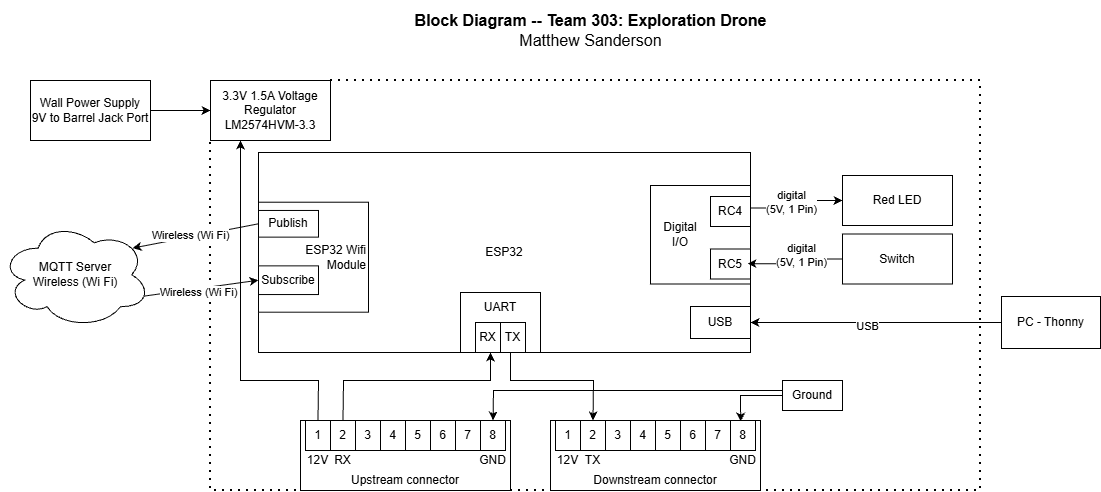

The diagram above was exported from draw.io. Its source (the exported page's mxGraphModel, read from the mxfile embedded in the PNG):
<mxGraphModel dx="1388" dy="648" grid="1" gridSize="10" guides="1" tooltips="1" connect="1" arrows="1" fold="1" page="1" pageScale="1" pageWidth="827" pageHeight="1169" math="0" shadow="0">
  <root>
    <mxCell id="0" />
    <mxCell id="1" parent="0" />
    <mxCell id="LJPs0a7fSeEYeyqodHR9-161" parent="1" style="text;html=1;strokeColor=none;fillColor=none;align=center;verticalAlign=middle;whiteSpace=wrap;rounded=0;fontSize=16;" value="&lt;div style=&quot;font-size: 16px&quot;&gt;&lt;b style=&quot;font-size: 16px&quot;&gt;Block Diagram -- Team 303: Exploration Drone&lt;/b&gt;&lt;/div&gt;&lt;div style=&quot;font-size: 16px&quot;&gt;Matthew Sanderson&lt;br style=&quot;font-size: 16px&quot;&gt;&lt;/div&gt;" vertex="1">
      <mxGeometry height="60" width="721.38" x="360" y="110" as="geometry" />
    </mxCell>
    <mxCell id="5295RYL55HjMznp0s4Yx-22" parent="1" style="rounded=0;whiteSpace=wrap;html=1;verticalAlign=top;fillColor=none;movable=1;resizable=1;rotatable=1;deletable=1;editable=1;locked=0;connectable=1;" value="" vertex="1">
      <mxGeometry height="200" width="492" x="388" y="262" as="geometry" />
    </mxCell>
    <mxCell id="5295RYL55HjMznp0s4Yx-25" connectable="0" parent="1" style="group" value="" vertex="1">
      <mxGeometry height="114.71" width="110" x="388" y="307" as="geometry" />
    </mxCell>
    <mxCell id="5295RYL55HjMznp0s4Yx-26" parent="5295RYL55HjMznp0s4Yx-25" style="rounded=0;whiteSpace=wrap;html=1;align=right;" value="ESP32 Wifi&lt;br&gt;Module" vertex="1">
      <mxGeometry height="110" width="110" y="4.71" as="geometry" />
    </mxCell>
    <mxCell id="5295RYL55HjMznp0s4Yx-27" parent="5295RYL55HjMznp0s4Yx-25" style="rounded=0;whiteSpace=wrap;html=1;" value="Publish" vertex="1">
      <mxGeometry height="26.69" width="60" y="12.96" as="geometry" />
    </mxCell>
    <mxCell id="5295RYL55HjMznp0s4Yx-29" parent="5295RYL55HjMznp0s4Yx-25" style="rounded=0;whiteSpace=wrap;html=1;" value="Subscribe" vertex="1">
      <mxGeometry height="28.7" width="60" y="68.35" as="geometry" />
    </mxCell>
    <mxCell id="5295RYL55HjMznp0s4Yx-68" parent="1" style="rounded=0;whiteSpace=wrap;html=1;" value="3.3V 1.5A Voltage Regulator&lt;div&gt;LM2574HVM-3.3&lt;/div&gt;" vertex="1">
      <mxGeometry height="60" width="120" x="340" y="190" as="geometry" />
    </mxCell>
    <mxCell id="5295RYL55HjMznp0s4Yx-69" edge="1" parent="1" source="5295RYL55HjMznp0s4Yx-68" style="endArrow=none;dashed=1;html=1;dashPattern=1 3;strokeWidth=2;rounded=0;exitX=1;exitY=0;exitDx=0;exitDy=0;entryX=0;entryY=1;entryDx=0;entryDy=0;" target="5295RYL55HjMznp0s4Yx-68" value="">
      <mxGeometry height="50" relative="1" width="50" as="geometry">
        <Array as="points">
          <mxPoint x="1110" y="190" />
          <mxPoint x="1110" y="600" />
          <mxPoint x="340" y="600" />
        </Array>
        <mxPoint x="359" y="390" as="sourcePoint" />
        <mxPoint x="409" y="340" as="targetPoint" />
      </mxGeometry>
    </mxCell>
    <mxCell id="5295RYL55HjMznp0s4Yx-78" edge="1" parent="1" source="5295RYL55HjMznp0s4Yx-79" style="edgeStyle=orthogonalEdgeStyle;rounded=0;orthogonalLoop=1;jettySize=auto;html=1;entryX=0;entryY=0.5;entryDx=0;entryDy=0;" target="5295RYL55HjMznp0s4Yx-68" value="">
      <mxGeometry relative="1" as="geometry">
        <mxPoint x="-67" y="220.5" as="targetPoint" />
      </mxGeometry>
    </mxCell>
    <mxCell id="5295RYL55HjMznp0s4Yx-79" parent="1" style="rounded=0;whiteSpace=wrap;html=1;" value="&lt;div&gt;Wall Power Supply&lt;/div&gt;&lt;div&gt;9V to Barrel Jack Port&lt;/div&gt;" vertex="1">
      <mxGeometry height="60" width="120" x="160" y="190" as="geometry" />
    </mxCell>
    <mxCell id="5295RYL55HjMznp0s4Yx-80" parent="1" style="rounded=0;whiteSpace=wrap;html=1;fillColor=none;verticalAlign=top;" value="" vertex="1">
      <mxGeometry height="98.5" width="100" x="780" y="295" as="geometry" />
    </mxCell>
    <mxCell id="5295RYL55HjMznp0s4Yx-81" parent="1" style="rounded=0;whiteSpace=wrap;html=1;" value="RC4" vertex="1">
      <mxGeometry height="30" width="40" x="840" y="306" as="geometry" />
    </mxCell>
    <mxCell id="5295RYL55HjMznp0s4Yx-82" parent="1" style="rounded=0;whiteSpace=wrap;html=1;" value="RC5" vertex="1">
      <mxGeometry height="30" width="40" x="840" y="358.5" as="geometry" />
    </mxCell>
    <mxCell id="5295RYL55HjMznp0s4Yx-83" parent="1" style="rounded=0;whiteSpace=wrap;html=1;" value="Red LED" vertex="1">
      <mxGeometry height="50" width="110" x="972" y="285" as="geometry" />
    </mxCell>
    <mxCell id="5295RYL55HjMznp0s4Yx-84" parent="1" style="rounded=0;whiteSpace=wrap;html=1;" value="&lt;div&gt;Switch&lt;/div&gt;" vertex="1">
      <mxGeometry height="50" width="110" x="972" y="343.5" as="geometry" />
    </mxCell>
    <mxCell id="5295RYL55HjMznp0s4Yx-85" parent="1" style="text;html=1;align=center;verticalAlign=middle;whiteSpace=wrap;rounded=0;" value="Digital&lt;div&gt;I/O&lt;/div&gt;" vertex="1">
      <mxGeometry height="30" width="60" x="780" y="328.5" as="geometry" />
    </mxCell>
    <mxCell id="5295RYL55HjMznp0s4Yx-86" edge="1" parent="1" source="5295RYL55HjMznp0s4Yx-80" style="edgeStyle=orthogonalEdgeStyle;rounded=0;orthogonalLoop=1;jettySize=auto;html=1;exitX=1;exitY=0.229;exitDx=0;exitDy=0;exitPerimeter=0;" target="5295RYL55HjMznp0s4Yx-83" value="">
      <mxGeometry relative="1" as="geometry">
        <Array as="points" />
        <mxPoint x="638" y="312.5" as="sourcePoint" />
        <mxPoint x="738" y="315" as="targetPoint" />
      </mxGeometry>
    </mxCell>
    <mxCell id="5295RYL55HjMznp0s4Yx-87" connectable="0" parent="5295RYL55HjMznp0s4Yx-86" style="edgeLabel;html=1;align=center;verticalAlign=middle;resizable=0;points=[];" value="digital&lt;div&gt;(5V, 1 Pin)&lt;/div&gt;" vertex="1">
      <mxGeometry relative="1" x="0.1829" as="geometry">
        <mxPoint x="-11" y="2" as="offset" />
      </mxGeometry>
    </mxCell>
    <mxCell id="5295RYL55HjMznp0s4Yx-88" edge="1" parent="1" source="5295RYL55HjMznp0s4Yx-84" style="edgeStyle=orthogonalEdgeStyle;rounded=0;orthogonalLoop=1;jettySize=auto;html=1;entryX=0.925;entryY=0.489;entryDx=0;entryDy=0;entryPerimeter=0;exitX=0;exitY=0.5;exitDx=0;exitDy=0;" target="5295RYL55HjMznp0s4Yx-82" value="">
      <mxGeometry relative="1" as="geometry">
        <Array as="points">
          <mxPoint x="920" y="369" />
          <mxPoint x="920" y="373" />
        </Array>
        <mxPoint x="733" y="372.5" as="sourcePoint" />
        <mxPoint x="623" y="362.5" as="targetPoint" />
      </mxGeometry>
    </mxCell>
    <mxCell id="5295RYL55HjMznp0s4Yx-89" connectable="0" parent="5295RYL55HjMznp0s4Yx-88" style="edgeLabel;html=1;align=center;verticalAlign=middle;resizable=0;points=[];" value="digital&lt;div&gt;(5V, 1 Pin)&lt;/div&gt;" vertex="1">
      <mxGeometry relative="1" x="-0.2867" as="geometry">
        <mxPoint x="-6" y="-4" as="offset" />
      </mxGeometry>
    </mxCell>
    <mxCell id="Y12WuvIi-4yGXczCESL_-1" parent="1" style="ellipse;shape=cloud;whiteSpace=wrap;html=1;" value="MQTT Server&lt;br&gt;Wireless (Wi Fi)" vertex="1">
      <mxGeometry height="106.5" width="150" x="130" y="331" as="geometry" />
    </mxCell>
    <mxCell id="Y12WuvIi-4yGXczCESL_-2" edge="1" parent="1" source="Y12WuvIi-4yGXczCESL_-1" style="endArrow=classic;html=1;rounded=0;exitX=0.96;exitY=0.7;exitDx=0;exitDy=0;exitPerimeter=0;entryX=0;entryY=0.5;entryDx=0;entryDy=0;" target="5295RYL55HjMznp0s4Yx-29" value="">
      <mxGeometry height="50" relative="1" width="50" as="geometry">
        <mxPoint x="290" y="320" as="sourcePoint" />
        <mxPoint x="340" y="270" as="targetPoint" />
      </mxGeometry>
    </mxCell>
    <mxCell id="Y12WuvIi-4yGXczCESL_-5" connectable="0" parent="Y12WuvIi-4yGXczCESL_-2" style="edgeLabel;html=1;align=center;verticalAlign=middle;resizable=0;points=[];" value="Wireless (Wi Fi)" vertex="1">
      <mxGeometry relative="1" x="-0.0769" y="-3" as="geometry">
        <mxPoint as="offset" />
      </mxGeometry>
    </mxCell>
    <mxCell id="Y12WuvIi-4yGXczCESL_-3" edge="1" parent="1" source="5295RYL55HjMznp0s4Yx-27" style="endArrow=classic;html=1;rounded=0;exitX=0;exitY=0.5;exitDx=0;exitDy=0;entryX=0.88;entryY=0.25;entryDx=0;entryDy=0;entryPerimeter=0;" target="Y12WuvIi-4yGXczCESL_-1" value="">
      <mxGeometry height="50" relative="1" width="50" as="geometry">
        <mxPoint x="-80" y="356" as="sourcePoint" />
        <mxPoint x="34" y="340" as="targetPoint" />
      </mxGeometry>
    </mxCell>
    <mxCell id="Y12WuvIi-4yGXczCESL_-4" connectable="0" parent="Y12WuvIi-4yGXczCESL_-3" style="edgeLabel;html=1;align=center;verticalAlign=middle;resizable=0;points=[];" value="Wireless (Wi Fi)" vertex="1">
      <mxGeometry relative="1" x="0.2064" as="geometry">
        <mxPoint x="8" y="-3" as="offset" />
      </mxGeometry>
    </mxCell>
    <mxCell id="Y12WuvIi-4yGXczCESL_-19" parent="1" style="rounded=0;whiteSpace=wrap;html=1;" value="USB" vertex="1">
      <mxGeometry height="32" width="60" x="820" y="416" as="geometry" />
    </mxCell>
    <mxCell id="Y12WuvIi-4yGXczCESL_-20" parent="1" style="rounded=0;whiteSpace=wrap;html=1;" value="PC - Thonny" vertex="1">
      <mxGeometry height="52" width="99" x="1131" y="406" as="geometry" />
    </mxCell>
    <mxCell id="Y12WuvIi-4yGXczCESL_-21" edge="1" parent="1" source="Y12WuvIi-4yGXczCESL_-20" style="endArrow=classic;html=1;rounded=0;exitX=0;exitY=0.5;exitDx=0;exitDy=0;entryX=1;entryY=0.5;entryDx=0;entryDy=0;" target="Y12WuvIi-4yGXczCESL_-19" value="">
      <mxGeometry height="50" relative="1" width="50" as="geometry">
        <mxPoint x="610" y="430" as="sourcePoint" />
        <mxPoint x="660" y="380" as="targetPoint" />
      </mxGeometry>
    </mxCell>
    <mxCell id="Y12WuvIi-4yGXczCESL_-22" connectable="0" parent="Y12WuvIi-4yGXczCESL_-21" style="edgeLabel;html=1;align=center;verticalAlign=middle;resizable=0;points=[];" value="USB" vertex="1">
      <mxGeometry relative="1" x="0.1522" y="3" as="geometry">
        <mxPoint x="11" y="1" as="offset" />
      </mxGeometry>
    </mxCell>
    <mxCell id="Y12WuvIi-4yGXczCESL_-24" parent="1" style="text;html=1;whiteSpace=wrap;strokeColor=none;fillColor=none;align=center;verticalAlign=middle;rounded=0;" value="ESP32" vertex="1">
      <mxGeometry height="23" width="54" x="607" y="350.5" as="geometry" />
    </mxCell>
    <mxCell id="l-HjrX4urc__hPspPB0L-2" parent="1" style="whiteSpace=wrap;html=1;" value="" vertex="1">
      <mxGeometry height="60" width="80" x="590" y="402" as="geometry" />
    </mxCell>
    <mxCell id="l-HjrX4urc__hPspPB0L-3" parent="1" style="text;html=1;whiteSpace=wrap;strokeColor=none;fillColor=none;align=center;verticalAlign=middle;rounded=0;" value="UART" vertex="1">
      <mxGeometry height="30" width="60" x="600" y="402" as="geometry" />
    </mxCell>
    <mxCell id="l-HjrX4urc__hPspPB0L-4" parent="1" style="whiteSpace=wrap;html=1;" value="RX" vertex="1">
      <mxGeometry height="30" width="25" x="605" y="432" as="geometry" />
    </mxCell>
    <mxCell id="l-HjrX4urc__hPspPB0L-5" parent="1" style="whiteSpace=wrap;html=1;" value="TX" vertex="1">
      <mxGeometry height="30" width="25" x="630" y="432" as="geometry" />
    </mxCell>
    <mxCell id="l-HjrX4urc__hPspPB0L-6" connectable="0" parent="1" style="group" value="" vertex="1">
      <mxGeometry height="70" width="210" x="680.0000000000001" y="530" as="geometry" />
    </mxCell>
    <mxCell id="l-HjrX4urc__hPspPB0L-7" parent="l-HjrX4urc__hPspPB0L-6" style="whiteSpace=wrap;html=1;direction=east;" value="" vertex="1">
      <mxGeometry height="70" width="210" as="geometry" />
    </mxCell>
    <mxCell id="l-HjrX4urc__hPspPB0L-8" parent="l-HjrX4urc__hPspPB0L-6" style="text;html=1;whiteSpace=wrap;strokeColor=none;fillColor=none;align=center;verticalAlign=middle;rounded=0;direction=east;" value="Downstream connector" vertex="1">
      <mxGeometry height="20" width="210" y="50" as="geometry" />
    </mxCell>
    <mxCell id="l-HjrX4urc__hPspPB0L-9" parent="l-HjrX4urc__hPspPB0L-6" style="whiteSpace=wrap;html=1;direction=east;" value="1" vertex="1">
      <mxGeometry height="30" width="25" x="5" as="geometry" />
    </mxCell>
    <mxCell id="l-HjrX4urc__hPspPB0L-10" parent="l-HjrX4urc__hPspPB0L-6" style="whiteSpace=wrap;html=1;direction=east;" value="2" vertex="1">
      <mxGeometry height="30" width="25" x="30" as="geometry" />
    </mxCell>
    <mxCell id="l-HjrX4urc__hPspPB0L-11" parent="l-HjrX4urc__hPspPB0L-6" style="whiteSpace=wrap;html=1;direction=east;" value="3" vertex="1">
      <mxGeometry height="30" width="25" x="55" as="geometry" />
    </mxCell>
    <mxCell id="l-HjrX4urc__hPspPB0L-12" parent="l-HjrX4urc__hPspPB0L-6" style="whiteSpace=wrap;html=1;direction=east;" value="4" vertex="1">
      <mxGeometry height="30" width="25" x="80" as="geometry" />
    </mxCell>
    <mxCell id="l-HjrX4urc__hPspPB0L-13" parent="l-HjrX4urc__hPspPB0L-6" style="whiteSpace=wrap;html=1;direction=east;" value="5" vertex="1">
      <mxGeometry height="30" width="25" x="105" as="geometry" />
    </mxCell>
    <mxCell id="l-HjrX4urc__hPspPB0L-14" parent="l-HjrX4urc__hPspPB0L-6" style="whiteSpace=wrap;html=1;direction=east;" value="6" vertex="1">
      <mxGeometry height="30" width="25" x="130" as="geometry" />
    </mxCell>
    <mxCell id="l-HjrX4urc__hPspPB0L-15" parent="l-HjrX4urc__hPspPB0L-6" style="whiteSpace=wrap;html=1;direction=east;" value="7" vertex="1">
      <mxGeometry height="30" width="25" x="155" as="geometry" />
    </mxCell>
    <mxCell id="l-HjrX4urc__hPspPB0L-16" parent="l-HjrX4urc__hPspPB0L-6" style="whiteSpace=wrap;html=1;direction=east;" value="8" vertex="1">
      <mxGeometry height="30" width="25" x="180" as="geometry" />
    </mxCell>
    <mxCell id="l-HjrX4urc__hPspPB0L-17" parent="l-HjrX4urc__hPspPB0L-6" style="text;html=1;whiteSpace=wrap;strokeColor=none;fillColor=none;align=center;verticalAlign=middle;rounded=0;direction=east;" value="12V" vertex="1">
      <mxGeometry height="20" width="25" x="5" y="30" as="geometry" />
    </mxCell>
    <mxCell id="l-HjrX4urc__hPspPB0L-18" parent="l-HjrX4urc__hPspPB0L-6" style="text;html=1;whiteSpace=wrap;strokeColor=none;fillColor=none;align=center;verticalAlign=middle;rounded=0;direction=east;" value="TX" vertex="1">
      <mxGeometry height="20" width="25" x="30" y="30" as="geometry" />
    </mxCell>
    <mxCell id="l-HjrX4urc__hPspPB0L-19" parent="l-HjrX4urc__hPspPB0L-6" style="text;html=1;whiteSpace=wrap;strokeColor=none;fillColor=none;align=center;verticalAlign=middle;rounded=0;direction=east;" value="GND" vertex="1">
      <mxGeometry height="20" width="25" x="180" y="30" as="geometry" />
    </mxCell>
    <mxCell id="l-HjrX4urc__hPspPB0L-20" connectable="0" parent="1" style="group" value="" vertex="1">
      <mxGeometry height="70" width="210" x="430" y="530" as="geometry" />
    </mxCell>
    <mxCell id="l-HjrX4urc__hPspPB0L-21" parent="l-HjrX4urc__hPspPB0L-20" style="whiteSpace=wrap;html=1;direction=east;" value="" vertex="1">
      <mxGeometry height="70" width="210" as="geometry" />
    </mxCell>
    <mxCell id="l-HjrX4urc__hPspPB0L-22" parent="l-HjrX4urc__hPspPB0L-20" style="text;html=1;whiteSpace=wrap;strokeColor=none;fillColor=none;align=center;verticalAlign=middle;rounded=0;direction=east;" value="Upstream connector" vertex="1">
      <mxGeometry height="20" width="210" y="50" as="geometry" />
    </mxCell>
    <mxCell id="l-HjrX4urc__hPspPB0L-23" parent="l-HjrX4urc__hPspPB0L-20" style="whiteSpace=wrap;html=1;direction=east;" value="1" vertex="1">
      <mxGeometry height="30" width="25" x="5" as="geometry" />
    </mxCell>
    <mxCell id="l-HjrX4urc__hPspPB0L-24" parent="l-HjrX4urc__hPspPB0L-20" style="whiteSpace=wrap;html=1;direction=east;" value="2" vertex="1">
      <mxGeometry height="30" width="25" x="30" as="geometry" />
    </mxCell>
    <mxCell id="l-HjrX4urc__hPspPB0L-25" parent="l-HjrX4urc__hPspPB0L-20" style="whiteSpace=wrap;html=1;direction=east;" value="3" vertex="1">
      <mxGeometry height="30" width="25" x="55" as="geometry" />
    </mxCell>
    <mxCell id="l-HjrX4urc__hPspPB0L-26" parent="l-HjrX4urc__hPspPB0L-20" style="whiteSpace=wrap;html=1;direction=east;" value="4" vertex="1">
      <mxGeometry height="30" width="25" x="80" as="geometry" />
    </mxCell>
    <mxCell id="l-HjrX4urc__hPspPB0L-27" parent="l-HjrX4urc__hPspPB0L-20" style="whiteSpace=wrap;html=1;direction=east;" value="5" vertex="1">
      <mxGeometry height="30" width="25" x="105" as="geometry" />
    </mxCell>
    <mxCell id="l-HjrX4urc__hPspPB0L-28" parent="l-HjrX4urc__hPspPB0L-20" style="whiteSpace=wrap;html=1;direction=east;" value="6" vertex="1">
      <mxGeometry height="30" width="25" x="130" as="geometry" />
    </mxCell>
    <mxCell id="l-HjrX4urc__hPspPB0L-29" parent="l-HjrX4urc__hPspPB0L-20" style="whiteSpace=wrap;html=1;direction=east;" value="7" vertex="1">
      <mxGeometry height="30" width="25" x="155" as="geometry" />
    </mxCell>
    <mxCell id="l-HjrX4urc__hPspPB0L-30" parent="l-HjrX4urc__hPspPB0L-20" style="whiteSpace=wrap;html=1;direction=east;" value="8" vertex="1">
      <mxGeometry height="30" width="25" x="180" as="geometry" />
    </mxCell>
    <mxCell id="l-HjrX4urc__hPspPB0L-31" parent="l-HjrX4urc__hPspPB0L-20" style="text;html=1;whiteSpace=wrap;strokeColor=none;fillColor=none;align=center;verticalAlign=middle;rounded=0;direction=east;" value="12V" vertex="1">
      <mxGeometry height="20" width="25" x="5" y="30" as="geometry" />
    </mxCell>
    <mxCell id="l-HjrX4urc__hPspPB0L-32" parent="l-HjrX4urc__hPspPB0L-20" style="text;html=1;whiteSpace=wrap;strokeColor=none;fillColor=none;align=center;verticalAlign=middle;rounded=0;direction=east;" value="RX" vertex="1">
      <mxGeometry height="20" width="25" x="30" y="30" as="geometry" />
    </mxCell>
    <mxCell id="l-HjrX4urc__hPspPB0L-33" parent="l-HjrX4urc__hPspPB0L-20" style="text;html=1;whiteSpace=wrap;strokeColor=none;fillColor=none;align=center;verticalAlign=middle;rounded=0;direction=east;" value="GND" vertex="1">
      <mxGeometry height="20" width="25" x="180" y="30" as="geometry" />
    </mxCell>
    <mxCell id="l-HjrX4urc__hPspPB0L-34" edge="1" parent="1" source="l-HjrX4urc__hPspPB0L-5" style="endArrow=classic;html=1;rounded=0;exitX=0.4;exitY=0.989;exitDx=0;exitDy=0;exitPerimeter=0;entryX=0.5;entryY=0;entryDx=0;entryDy=0;" target="l-HjrX4urc__hPspPB0L-10" value="">
      <mxGeometry height="50" relative="1" width="50" as="geometry">
        <Array as="points">
          <mxPoint x="640" y="490" />
          <mxPoint x="723" y="490" />
        </Array>
        <mxPoint x="640" y="470" as="sourcePoint" />
        <mxPoint x="750" y="510" as="targetPoint" />
      </mxGeometry>
    </mxCell>
    <mxCell id="l-HjrX4urc__hPspPB0L-39" edge="1" parent="1" source="l-HjrX4urc__hPspPB0L-24" style="endArrow=classic;html=1;rounded=0;exitX=0.5;exitY=0;exitDx=0;exitDy=0;" value="">
      <mxGeometry height="50" relative="1" width="50" as="geometry">
        <Array as="points">
          <mxPoint x="473" y="490" />
          <mxPoint x="620" y="490" />
        </Array>
        <mxPoint x="570" y="512" as="sourcePoint" />
        <mxPoint x="620" y="462" as="targetPoint" />
      </mxGeometry>
    </mxCell>
    <mxCell id="l-HjrX4urc__hPspPB0L-44" edge="1" parent="1" source="l-HjrX4urc__hPspPB0L-23" style="endArrow=classic;html=1;rounded=0;exitX=0.5;exitY=0;exitDx=0;exitDy=0;entryX=0.25;entryY=1;entryDx=0;entryDy=0;" target="5295RYL55HjMznp0s4Yx-68" value="">
      <mxGeometry height="50" relative="1" width="50" as="geometry">
        <Array as="points">
          <mxPoint x="448" y="490" />
          <mxPoint x="370" y="490" />
        </Array>
        <mxPoint x="520" y="430" as="sourcePoint" />
        <mxPoint x="570" y="380" as="targetPoint" />
      </mxGeometry>
    </mxCell>
    <mxCell id="l-HjrX4urc__hPspPB0L-45" parent="1" style="rounded=0;whiteSpace=wrap;html=1;" value="Ground" vertex="1">
      <mxGeometry height="30" width="60" x="912" y="490" as="geometry" />
    </mxCell>
    <mxCell id="l-HjrX4urc__hPspPB0L-47" edge="1" parent="1" source="l-HjrX4urc__hPspPB0L-45" style="endArrow=classic;html=1;rounded=0;exitX=0;exitY=0.5;exitDx=0;exitDy=0;entryX=0.408;entryY=0.038;entryDx=0;entryDy=0;entryPerimeter=0;" target="l-HjrX4urc__hPspPB0L-16" value="">
      <mxGeometry height="50" relative="1" width="50" as="geometry">
        <Array as="points">
          <mxPoint x="870" y="505" />
        </Array>
        <mxPoint x="700" y="380" as="sourcePoint" />
        <mxPoint x="750" y="330" as="targetPoint" />
      </mxGeometry>
    </mxCell>
    <mxCell id="l-HjrX4urc__hPspPB0L-48" edge="1" parent="1" source="l-HjrX4urc__hPspPB0L-45" style="endArrow=classic;html=1;rounded=0;exitX=-0.005;exitY=0.337;exitDx=0;exitDy=0;exitPerimeter=0;entryX=0.5;entryY=0;entryDx=0;entryDy=0;" target="l-HjrX4urc__hPspPB0L-30" value="">
      <mxGeometry height="50" relative="1" width="50" as="geometry">
        <Array as="points">
          <mxPoint x="623" y="500" />
        </Array>
        <mxPoint x="860" y="500" as="sourcePoint" />
        <mxPoint x="650" y="500" as="targetPoint" />
      </mxGeometry>
    </mxCell>
  </root>
</mxGraphModel>